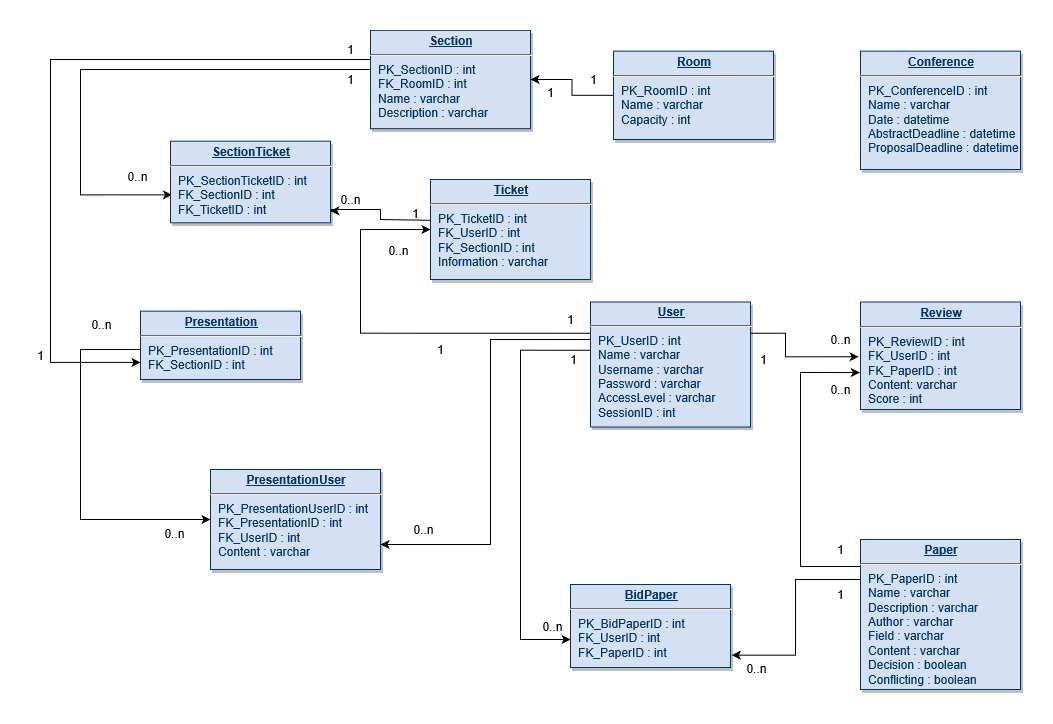

The diagram above was exported from draw.io. Its source (the exported page's mxGraphModel, read from the mxfile embedded in the PNG):
<mxGraphModel dx="1805" dy="555" gridSize="10" guides="1" tooltips="1" connect="1" arrows="1" fold="1" page="1" pageScale="1" pageWidth="826" pageHeight="1169" background="#ffffff" math="0" shadow="0" grid="1">
  <root>
    <mxCell id="0" />
    <mxCell id="1" parent="0" />
    <mxCell id="bFKR2t3vFIx9Gp6ovZmO-128" parent="1" source="19" target="25" edge="1" style="edgeStyle=orthogonalEdgeStyle;rounded=0;orthogonalLoop=1;jettySize=auto;html=1;exitX=0;exitY=0.5;exitDx=0;exitDy=0;entryX=1;entryY=0.5;entryDx=0;entryDy=0;">
      <mxGeometry as="geometry" relative="1" />
    </mxCell>
    <mxCell id="bFKR2t3vFIx9Gp6ovZmO-130" value="1" parent="bFKR2t3vFIx9Gp6ovZmO-128" style="text;html=1;align=center;verticalAlign=middle;resizable=0;points=[];labelBackgroundColor=#ffffff;" connectable="0" vertex="1">
      <mxGeometry as="geometry" relative="1" x="0.8371" y="12">
        <mxPoint as="offset" x="11.61" />
      </mxGeometry>
    </mxCell>
    <mxCell id="19" value="&lt;p style=&quot;margin: 0px ; margin-top: 4px ; text-align: center ; text-decoration: underline&quot;&gt;&lt;strong&gt;Room&lt;/strong&gt;&lt;strong&gt;&lt;br&gt;&lt;/strong&gt;&lt;/p&gt;&lt;hr&gt;&lt;p style=&quot;margin: 0px ; margin-left: 8px&quot;&gt;PK_RoomID : int&lt;br&gt;Name : varchar&lt;/p&gt;&lt;p style=&quot;margin: 0px ; margin-left: 8px&quot;&gt;Capacity : int&lt;br&gt;&lt;/p&gt;" parent="1" style="verticalAlign=top;align=left;overflow=fill;fontSize=12;fontFamily=Helvetica;html=1;strokeColor=#003366;shadow=1;fillColor=#D4E1F5;fontColor=#003366" vertex="1">
      <mxGeometry as="geometry" x="333" y="51.64" width="160" height="88.36" />
    </mxCell>
    <mxCell id="bFKR2t3vFIx9Gp6ovZmO-118" parent="1" source="20" target="21" edge="1" style="edgeStyle=orthogonalEdgeStyle;rounded=0;orthogonalLoop=1;jettySize=auto;html=1;exitX=0;exitY=0.25;exitDx=0;exitDy=0;entryX=0;entryY=0.5;entryDx=0;entryDy=0;">
      <mxGeometry as="geometry" relative="1">
        <Array as="points">
          <mxPoint x="80" y="334" />
          <mxPoint x="80" y="230" />
        </Array>
      </mxGeometry>
    </mxCell>
    <mxCell id="bFKR2t3vFIx9Gp6ovZmO-120" value="0..n" parent="bFKR2t3vFIx9Gp6ovZmO-118" style="text;html=1;align=center;verticalAlign=middle;resizable=0;points=[];labelBackgroundColor=#ffffff;" connectable="0" vertex="1">
      <mxGeometry as="geometry" relative="1" x="0.9299" y="12">
        <mxPoint as="offset" x="-18.3" y="32" />
      </mxGeometry>
    </mxCell>
    <mxCell id="bFKR2t3vFIx9Gp6ovZmO-154" value="1" parent="bFKR2t3vFIx9Gp6ovZmO-118" style="text;html=1;align=center;verticalAlign=middle;resizable=0;points=[];labelBackgroundColor=#ffffff;" connectable="0" vertex="1">
      <mxGeometry as="geometry" relative="1" x="-0.1973" y="8">
        <mxPoint as="offset" x="11.43" y="8.27" />
      </mxGeometry>
    </mxCell>
    <mxCell id="bFKR2t3vFIx9Gp6ovZmO-131" parent="1" source="20" target="24" edge="1" style="edgeStyle=orthogonalEdgeStyle;rounded=0;orthogonalLoop=1;jettySize=auto;html=1;exitX=0.003;exitY=0.386;exitDx=0;exitDy=0;entryX=0.001;entryY=0.662;entryDx=0;entryDy=0;entryPerimeter=0;exitPerimeter=0;">
      <mxGeometry as="geometry" relative="1">
        <Array as="points">
          <mxPoint x="240" y="351" />
          <mxPoint x="240" y="640" />
        </Array>
      </mxGeometry>
    </mxCell>
    <mxCell id="bFKR2t3vFIx9Gp6ovZmO-133" value="0..n&lt;br&gt;" parent="bFKR2t3vFIx9Gp6ovZmO-131" style="text;html=1;align=center;verticalAlign=middle;resizable=0;points=[];labelBackgroundColor=#ffffff;" connectable="0" vertex="1">
      <mxGeometry as="geometry" relative="1" x="0.8378" y="11">
        <mxPoint as="offset" x="14.14" y="-2.44" />
      </mxGeometry>
    </mxCell>
    <mxCell id="bFKR2t3vFIx9Gp6ovZmO-144" parent="1" source="20" target="bFKR2t3vFIx9Gp6ovZmO-140" edge="1" style="edgeStyle=orthogonalEdgeStyle;rounded=0;orthogonalLoop=1;jettySize=auto;html=1;exitX=1;exitY=0.25;exitDx=0;exitDy=0;entryX=0.953;entryY=1.363;entryDx=0;entryDy=0;entryPerimeter=0;">
      <mxGeometry as="geometry" relative="1" />
    </mxCell>
    <mxCell id="bFKR2t3vFIx9Gp6ovZmO-153" parent="1" source="20" target="28" edge="1" style="edgeStyle=orthogonalEdgeStyle;rounded=0;orthogonalLoop=1;jettySize=auto;html=1;exitX=0;exitY=0.25;exitDx=0;exitDy=0;entryX=1;entryY=0.75;entryDx=0;entryDy=0;">
      <mxGeometry as="geometry" relative="1">
        <Array as="points">
          <mxPoint x="310" y="340" />
          <mxPoint x="210" y="340" />
          <mxPoint x="210" y="545" />
        </Array>
      </mxGeometry>
    </mxCell>
    <mxCell id="20" value="&lt;p style=&quot;margin: 0px ; margin-top: 4px ; text-align: center ; text-decoration: underline&quot;&gt;&lt;strong&gt;User&lt;/strong&gt;&lt;/p&gt;&lt;hr&gt;&lt;p style=&quot;margin: 0px ; margin-left: 8px&quot;&gt;PK_UserID : int&lt;/p&gt;&lt;p style=&quot;margin: 0px ; margin-left: 8px&quot;&gt;Name : varchar&lt;/p&gt;&lt;p style=&quot;margin: 0px ; margin-left: 8px&quot;&gt;Username : varchar&lt;/p&gt;&lt;p style=&quot;margin: 0px ; margin-left: 8px&quot;&gt;Password : varchar&lt;/p&gt;&lt;p style=&quot;margin: 0px ; margin-left: 8px&quot;&gt;AccessLevel : varchar&lt;/p&gt;&lt;p style=&quot;margin: 0px ; margin-left: 8px&quot;&gt;SessionID : int&lt;/p&gt;" parent="1" style="verticalAlign=top;align=left;overflow=fill;fontSize=12;fontFamily=Helvetica;html=1;strokeColor=#003366;shadow=1;fillColor=#D4E1F5;fontColor=#003366" vertex="1">
      <mxGeometry as="geometry" x="310.00000000000005" y="302.4999999999998" width="160" height="125" />
    </mxCell>
    <mxCell id="v1iMGTRgHMDSlt3mDZNH-39" parent="1" source="21" target="v1iMGTRgHMDSlt3mDZNH-35" edge="1" style="edgeStyle=orthogonalEdgeStyle;rounded=0;orthogonalLoop=1;jettySize=auto;html=1;exitX=0.014;exitY=0.408;exitDx=0;exitDy=0;entryX=0.999;entryY=0.856;entryDx=0;entryDy=0;entryPerimeter=0;exitPerimeter=0;">
      <mxGeometry as="geometry" relative="1">
        <Array as="points">
          <mxPoint x="150" y="221" />
          <mxPoint x="100" y="220" />
          <mxPoint x="100" y="210" />
          <mxPoint x="51" y="210" />
          <mxPoint x="51" y="212" />
        </Array>
      </mxGeometry>
    </mxCell>
    <mxCell id="v1iMGTRgHMDSlt3mDZNH-40" value="0..n" parent="v1iMGTRgHMDSlt3mDZNH-39" style="text;html=1;align=center;verticalAlign=middle;resizable=0;points=[];" connectable="0" vertex="1">
      <mxGeometry as="geometry" relative="1" x="0.8371" y="-11">
        <mxPoint as="offset" x="12.75" />
      </mxGeometry>
    </mxCell>
    <mxCell id="v1iMGTRgHMDSlt3mDZNH-41" value="1" parent="v1iMGTRgHMDSlt3mDZNH-39" style="text;html=1;align=center;verticalAlign=middle;resizable=0;points=[];" connectable="0" vertex="1">
      <mxGeometry as="geometry" relative="1" x="-0.6871" y="-7">
        <mxPoint as="offset" />
      </mxGeometry>
    </mxCell>
    <mxCell id="21" value="&lt;p style=&quot;margin: 0px ; margin-top: 4px ; text-align: center ; text-decoration: underline&quot;&gt;&lt;b&gt;Ticket&lt;/b&gt;&lt;/p&gt;&lt;hr&gt;&lt;p style=&quot;margin: 0px ; margin-left: 8px&quot;&gt;PK_TicketID : int&lt;/p&gt;&lt;p style=&quot;margin: 0px ; margin-left: 8px&quot;&gt;FK_UserID : int&lt;/p&gt;&lt;p style=&quot;margin: 0px ; margin-left: 8px&quot;&gt;FK_SectionID : int&lt;/p&gt;&lt;p style=&quot;margin: 0px ; margin-left: 8px&quot;&gt;Information : varchar&lt;/p&gt;" parent="1" style="verticalAlign=top;align=left;overflow=fill;fontSize=12;fontFamily=Helvetica;html=1;strokeColor=#003366;shadow=1;fillColor=#D4E1F5;fontColor=#003366" vertex="1">
      <mxGeometry as="geometry" x="150" y="180" width="160" height="100" />
    </mxCell>
    <mxCell id="bFKR2t3vFIx9Gp6ovZmO-148" parent="1" source="22" target="28" edge="1" style="edgeStyle=orthogonalEdgeStyle;rounded=0;orthogonalLoop=1;jettySize=auto;html=1;exitX=0;exitY=0.5;exitDx=0;exitDy=0;entryX=0;entryY=0.5;entryDx=0;entryDy=0;">
      <mxGeometry as="geometry" relative="1">
        <Array as="points">
          <mxPoint x="-140" y="350" />
          <mxPoint x="-200" y="350" />
          <mxPoint x="-200" y="520" />
        </Array>
      </mxGeometry>
    </mxCell>
    <mxCell id="bFKR2t3vFIx9Gp6ovZmO-152" value="0..n&lt;br&gt;" parent="bFKR2t3vFIx9Gp6ovZmO-148" style="text;html=1;align=center;verticalAlign=middle;resizable=0;points=[];labelBackgroundColor=#ffffff;" connectable="0" vertex="1">
      <mxGeometry as="geometry" relative="1" x="0.802" y="-13">
        <mxPoint as="offset" />
      </mxGeometry>
    </mxCell>
    <mxCell id="22" value="&lt;p style=&quot;margin: 0px ; margin-top: 4px ; text-align: center ; text-decoration: underline&quot;&gt;&lt;strong&gt;Presentation&lt;/strong&gt;&lt;strong&gt;&lt;br&gt;&lt;/strong&gt;&lt;/p&gt;&lt;hr&gt;&lt;p style=&quot;margin: 0px ; margin-left: 8px&quot;&gt;PK_PresentationID : int&lt;/p&gt;&lt;p style=&quot;margin: 0px ; margin-left: 8px&quot;&gt;FK_SectionID : int&lt;/p&gt;&lt;p style=&quot;margin: 0px ; margin-left: 8px&quot;&gt;&lt;br&gt;&lt;/p&gt;" parent="1" style="verticalAlign=top;align=left;overflow=fill;fontSize=12;fontFamily=Helvetica;html=1;strokeColor=#003366;shadow=1;fillColor=#D4E1F5;fontColor=#003366" vertex="1">
      <mxGeometry as="geometry" x="-140" y="311.64" width="160" height="68.36" />
    </mxCell>
    <mxCell id="23" value="&lt;p style=&quot;margin: 0px ; margin-top: 4px ; text-align: center ; text-decoration: underline&quot;&gt;&lt;strong&gt;Review&lt;/strong&gt;&lt;strong&gt;&lt;br&gt;&lt;/strong&gt;&lt;/p&gt;&lt;hr&gt;&lt;p style=&quot;margin: 0px ; margin-left: 8px&quot;&gt;PK_ReviewID : int&lt;/p&gt;&lt;p style=&quot;margin: 0px ; margin-left: 8px&quot;&gt;FK_UserID : int&amp;nbsp;&lt;/p&gt;&lt;p style=&quot;margin: 0px ; margin-left: 8px&quot;&gt;FK_PaperID : int&lt;/p&gt;&lt;p style=&quot;margin: 0px ; margin-left: 8px&quot;&gt;Content: varchar&lt;/p&gt;&lt;p style=&quot;margin: 0px ; margin-left: 8px&quot;&gt;Score : int&lt;/p&gt;" parent="1" style="verticalAlign=top;align=left;overflow=fill;fontSize=12;fontFamily=Helvetica;html=1;strokeColor=#003366;shadow=1;fillColor=#D4E1F5;fontColor=#003366" vertex="1">
      <mxGeometry as="geometry" x="580" y="302.5" width="160" height="107.5" />
    </mxCell>
    <mxCell id="24" value="&lt;p style=&quot;margin: 0px ; margin-top: 4px ; text-align: center ; text-decoration: underline&quot;&gt;&lt;strong&gt;BidPaper&lt;/strong&gt;&lt;strong&gt;&lt;br&gt;&lt;/strong&gt;&lt;/p&gt;&lt;hr&gt;&lt;p style=&quot;margin: 0px ; margin-left: 8px&quot;&gt;PK_BidPaperID : int&lt;/p&gt;&lt;p style=&quot;margin: 0px ; margin-left: 8px&quot;&gt;FK_UserID : int&lt;/p&gt;&lt;p style=&quot;margin: 0px ; margin-left: 8px&quot;&gt;FK_PaperID : int&lt;/p&gt;&lt;p style=&quot;margin: 0px ; margin-left: 8px&quot;&gt;&lt;br&gt;&lt;/p&gt;" parent="1" style="verticalAlign=top;align=left;overflow=fill;fontSize=12;fontFamily=Helvetica;html=1;strokeColor=#003366;shadow=1;fillColor=#D4E1F5;fontColor=#003366" vertex="1">
      <mxGeometry as="geometry" x="290" y="585" width="160" height="83.04" />
    </mxCell>
    <mxCell id="bFKR2t3vFIx9Gp6ovZmO-147" parent="1" source="25" target="22" edge="1" style="edgeStyle=orthogonalEdgeStyle;rounded=0;orthogonalLoop=1;jettySize=auto;html=1;entryX=0;entryY=0.75;entryDx=0;entryDy=0;exitX=0.019;exitY=0.328;exitDx=0;exitDy=0;exitPerimeter=0;">
      <mxGeometry as="geometry" relative="1">
        <Array as="points">
          <mxPoint x="94" y="60" />
          <mxPoint x="-230" y="60" />
          <mxPoint x="-230" y="363" />
        </Array>
        <mxPoint as="sourcePoint" x="20" y="80" />
      </mxGeometry>
    </mxCell>
    <mxCell id="v1iMGTRgHMDSlt3mDZNH-42" parent="1" source="25" target="v1iMGTRgHMDSlt3mDZNH-35" edge="1" style="edgeStyle=orthogonalEdgeStyle;rounded=0;orthogonalLoop=1;jettySize=auto;html=1;entryX=0.009;entryY=0.658;entryDx=0;entryDy=0;entryPerimeter=0;">
      <mxGeometry as="geometry" relative="1">
        <Array as="points">
          <mxPoint x="-200" y="70" />
          <mxPoint x="-200" y="195" />
        </Array>
      </mxGeometry>
    </mxCell>
    <mxCell id="25" value="&lt;p style=&quot;margin: 0px ; margin-top: 4px ; text-align: center ; text-decoration: underline&quot;&gt;&lt;strong&gt;Section&lt;/strong&gt;&lt;strong&gt;&lt;br&gt;&lt;/strong&gt;&lt;/p&gt;&lt;hr&gt;&lt;p style=&quot;margin: 0px ; margin-left: 8px&quot;&gt;PK_SectionID : int&lt;/p&gt;&lt;p style=&quot;margin: 0px ; margin-left: 8px&quot;&gt;FK_RoomID : int&lt;/p&gt;&lt;p style=&quot;margin: 0px ; margin-left: 8px&quot;&gt;Name : varchar&lt;/p&gt;&lt;p style=&quot;margin: 0px ; margin-left: 8px&quot;&gt;Description : varchar&lt;/p&gt;&lt;p style=&quot;margin: 0px ; margin-left: 8px&quot;&gt;&lt;br&gt;&lt;/p&gt;&lt;p style=&quot;margin: 0px ; margin-left: 8px&quot;&gt;&lt;br&gt;&lt;/p&gt;&lt;p style=&quot;margin: 0px ; margin-left: 8px&quot;&gt;&lt;br&gt;&lt;/p&gt;" parent="1" style="verticalAlign=top;align=left;overflow=fill;fontSize=12;fontFamily=Helvetica;html=1;strokeColor=#003366;shadow=1;fillColor=#D4E1F5;fontColor=#003366" vertex="1">
      <mxGeometry as="geometry" x="90" y="30.82" width="160" height="98.36" />
    </mxCell>
    <mxCell id="28" value="&lt;p style=&quot;margin: 0px ; margin-top: 4px ; text-align: center ; text-decoration: underline&quot;&gt;&lt;strong&gt;PresentationUser&lt;/strong&gt;&lt;/p&gt;&lt;hr&gt;&lt;p style=&quot;margin: 0px ; margin-left: 8px&quot;&gt;PK_PresentationUserID : int&lt;/p&gt;&lt;p style=&quot;margin: 0px ; margin-left: 8px&quot;&gt;FK_PresentationID : int&lt;/p&gt;&lt;p style=&quot;margin: 0px ; margin-left: 8px&quot;&gt;FK_UserID : int&lt;/p&gt;&lt;p style=&quot;margin: 0px ; margin-left: 8px&quot;&gt;Content : varchar&lt;/p&gt;" parent="1" style="verticalAlign=top;align=left;overflow=fill;fontSize=12;fontFamily=Helvetica;html=1;strokeColor=#003366;shadow=1;fillColor=#D4E1F5;fontColor=#003366" vertex="1">
      <mxGeometry as="geometry" x="-70" y="470" width="170" height="100" />
    </mxCell>
    <mxCell id="bFKR2t3vFIx9Gp6ovZmO-136" parent="1" source="29" target="24" edge="1" style="edgeStyle=orthogonalEdgeStyle;rounded=0;orthogonalLoop=1;jettySize=auto;html=1;exitX=0;exitY=0.25;exitDx=0;exitDy=0;entryX=1.008;entryY=0.851;entryDx=0;entryDy=0;entryPerimeter=0;">
      <mxGeometry as="geometry" relative="1">
        <Array as="points">
          <mxPoint x="580" y="580" />
          <mxPoint x="515" y="580" />
          <mxPoint x="515" y="656" />
        </Array>
      </mxGeometry>
    </mxCell>
    <mxCell id="bFKR2t3vFIx9Gp6ovZmO-138" value="0..n&lt;br&gt;" parent="bFKR2t3vFIx9Gp6ovZmO-136" style="text;html=1;align=center;verticalAlign=middle;resizable=0;points=[];labelBackgroundColor=#ffffff;" connectable="0" vertex="1">
      <mxGeometry as="geometry" relative="1" x="0.9047" y="11">
        <mxPoint as="offset" x="13.89" y="1.38" />
      </mxGeometry>
    </mxCell>
    <mxCell id="bFKR2t3vFIx9Gp6ovZmO-145" parent="1" source="29" target="23" edge="1" style="edgeStyle=orthogonalEdgeStyle;rounded=0;orthogonalLoop=1;jettySize=auto;html=1;exitX=0;exitY=0.25;exitDx=0;exitDy=0;entryX=-0.004;entryY=0.656;entryDx=0;entryDy=0;entryPerimeter=0;">
      <mxGeometry as="geometry" relative="1">
        <Array as="points">
          <mxPoint x="520" y="567" />
          <mxPoint x="520" y="373" />
        </Array>
      </mxGeometry>
    </mxCell>
    <mxCell id="29" value="&lt;p style=&quot;margin: 0px ; margin-top: 4px ; text-align: center ; text-decoration: underline&quot;&gt;&lt;strong&gt;Paper&lt;/strong&gt;&lt;strong&gt;&lt;br&gt;&lt;/strong&gt;&lt;/p&gt;&lt;hr&gt;&lt;p style=&quot;margin: 0px ; margin-left: 8px&quot;&gt;PK_PaperID : int&lt;br&gt;&lt;/p&gt;&lt;p style=&quot;margin: 0px ; margin-left: 8px&quot;&gt;Name : varchar&lt;/p&gt;&lt;p style=&quot;margin: 0px ; margin-left: 8px&quot;&gt;Description : varchar&lt;/p&gt;&lt;p style=&quot;margin: 0px ; margin-left: 8px&quot;&gt;Author : varchar&lt;/p&gt;&lt;p style=&quot;margin: 0px ; margin-left: 8px&quot;&gt;Field : varchar&lt;/p&gt;&lt;p style=&quot;margin: 0px ; margin-left: 8px&quot;&gt;Content : varchar&lt;/p&gt;&lt;p style=&quot;margin: 0px ; margin-left: 8px&quot;&gt;Decision : boolean&lt;/p&gt;&lt;p style=&quot;margin: 0px ; margin-left: 8px&quot;&gt;Conflicting : boolean&lt;/p&gt;&lt;p style=&quot;margin: 0px ; margin-left: 8px&quot;&gt;&lt;br&gt;&lt;/p&gt;" parent="1" style="verticalAlign=top;align=left;overflow=fill;fontSize=12;fontFamily=Helvetica;html=1;strokeColor=#003366;shadow=1;fillColor=#D4E1F5;fontColor=#003366" vertex="1">
      <mxGeometry as="geometry" x="580" y="540" width="160" height="150" />
    </mxCell>
    <mxCell id="35" value="&lt;p style=&quot;margin: 0px ; margin-top: 4px ; text-align: center ; text-decoration: underline&quot;&gt;&lt;strong&gt;Conference&lt;/strong&gt;&lt;/p&gt;&lt;hr&gt;&lt;p style=&quot;margin: 0px ; margin-left: 8px&quot;&gt;PK_ConferenceID : int&lt;/p&gt;&lt;p style=&quot;margin: 0px ; margin-left: 8px&quot;&gt;Name : varchar&lt;/p&gt;&lt;p style=&quot;margin: 0px ; margin-left: 8px&quot;&gt;Date : datetime&lt;/p&gt;&lt;p style=&quot;margin: 0px ; margin-left: 8px&quot;&gt;AbstractDeadline : datetime&lt;/p&gt;&lt;p style=&quot;margin: 0px ; margin-left: 8px&quot;&gt;ProposalDeadline : datetime&lt;/p&gt;" parent="1" style="verticalAlign=top;align=left;overflow=fill;fontSize=12;fontFamily=Helvetica;html=1;strokeColor=#003366;shadow=1;fillColor=#D4E1F5;fontColor=#003366" vertex="1">
      <mxGeometry as="geometry" x="580" y="51.64" width="160" height="118.36" />
    </mxCell>
    <mxCell id="bFKR2t3vFIx9Gp6ovZmO-119" value="1" parent="1" style="text;html=1;align=center;verticalAlign=middle;resizable=0;points=[];autosize=1;" vertex="1">
      <mxGeometry as="geometry" x="280" y="310" width="20" height="20" />
    </mxCell>
    <mxCell id="bFKR2t3vFIx9Gp6ovZmO-129" value="1&lt;br&gt;" parent="1" style="text;html=1;align=center;verticalAlign=middle;resizable=0;points=[];autosize=1;" vertex="1">
      <mxGeometry as="geometry" x="303" y="70" width="20" height="20" />
    </mxCell>
    <mxCell id="bFKR2t3vFIx9Gp6ovZmO-132" value="1" parent="1" style="text;html=1;align=center;verticalAlign=middle;resizable=0;points=[];autosize=1;" vertex="1">
      <mxGeometry as="geometry" x="283" y="350" width="20" height="20" />
    </mxCell>
    <mxCell id="bFKR2t3vFIx9Gp6ovZmO-137" value="1&lt;br&gt;" parent="1" style="text;html=1;align=center;verticalAlign=middle;resizable=0;points=[];autosize=1;" vertex="1">
      <mxGeometry as="geometry" x="550" y="540" width="20" height="20" />
    </mxCell>
    <mxCell id="bFKR2t3vFIx9Gp6ovZmO-140" value="0..n&lt;br&gt;" parent="1" style="text;html=1;align=center;verticalAlign=middle;resizable=0;points=[];autosize=1;" vertex="1">
      <mxGeometry as="geometry" x="540" y="330" width="40" height="20" />
    </mxCell>
    <mxCell id="bFKR2t3vFIx9Gp6ovZmO-141" value="1&lt;br&gt;" parent="1" style="text;html=1;align=center;verticalAlign=middle;resizable=0;points=[];autosize=1;" vertex="1">
      <mxGeometry as="geometry" x="473" y="350" width="20" height="20" />
    </mxCell>
    <mxCell id="bFKR2t3vFIx9Gp6ovZmO-146" value="0..n&lt;br&gt;" parent="1" style="text;html=1;align=center;verticalAlign=middle;resizable=0;points=[];autosize=1;" vertex="1">
      <mxGeometry as="geometry" x="540" y="380" width="40" height="20" />
    </mxCell>
    <mxCell id="bFKR2t3vFIx9Gp6ovZmO-149" value="1" parent="1" style="text;html=1;align=center;verticalAlign=middle;resizable=0;points=[];autosize=1;" vertex="1">
      <mxGeometry as="geometry" x="60" y="40" width="20" height="20" />
    </mxCell>
    <mxCell id="bFKR2t3vFIx9Gp6ovZmO-150" value="1" parent="1" style="text;html=1;align=center;verticalAlign=middle;resizable=0;points=[];autosize=1;" vertex="1">
      <mxGeometry as="geometry" x="-250" y="346.25" width="20" height="20" />
    </mxCell>
    <mxCell id="bFKR2t3vFIx9Gp6ovZmO-151" value="0..n" parent="1" style="text;html=1;align=center;verticalAlign=middle;resizable=0;points=[];autosize=1;" vertex="1">
      <mxGeometry as="geometry" x="-199" y="315" width="40" height="20" />
    </mxCell>
    <mxCell id="bFKR2t3vFIx9Gp6ovZmO-155" value="0..n" parent="1" style="text;html=1;align=center;verticalAlign=middle;resizable=0;points=[];autosize=1;" vertex="1">
      <mxGeometry as="geometry" x="123" y="520" width="40" height="20" />
    </mxCell>
    <mxCell id="bFKR2t3vFIx9Gp6ovZmO-163" value="1&lt;br&gt;" parent="1" style="text;html=1;align=center;verticalAlign=middle;resizable=0;points=[];autosize=1;" vertex="1">
      <mxGeometry as="geometry" x="550" y="585" width="20" height="20" />
    </mxCell>
    <mxCell id="v1iMGTRgHMDSlt3mDZNH-35" value="&lt;p style=&quot;margin: 0px ; margin-top: 4px ; text-align: center ; text-decoration: underline&quot;&gt;&lt;b&gt;SectionTicket&lt;/b&gt;&lt;/p&gt;&lt;hr&gt;&lt;p style=&quot;margin: 0px ; margin-left: 8px&quot;&gt;PK_SectionTicketID : int&lt;/p&gt;&lt;p style=&quot;margin: 0px ; margin-left: 8px&quot;&gt;FK_SectionID : int&lt;/p&gt;&lt;p style=&quot;margin: 0px ; margin-left: 8px&quot;&gt;FK_TicketID : int&lt;br&gt;&lt;/p&gt;" parent="1" style="verticalAlign=top;align=left;overflow=fill;fontSize=12;fontFamily=Helvetica;html=1;strokeColor=#003366;shadow=1;fillColor=#D4E1F5;fontColor=#003366" vertex="1">
      <mxGeometry as="geometry" x="-110" y="141.64000000000001" width="160" height="81.64" />
    </mxCell>
    <mxCell id="v1iMGTRgHMDSlt3mDZNH-43" value="1" parent="1" style="text;html=1;align=center;verticalAlign=middle;resizable=0;points=[];autosize=1;" vertex="1">
      <mxGeometry as="geometry" x="60" y="70" width="20" height="20" />
    </mxCell>
    <mxCell id="v1iMGTRgHMDSlt3mDZNH-44" value="0..n" parent="1" style="text;html=1;align=center;verticalAlign=middle;resizable=0;points=[];autosize=1;" vertex="1">
      <mxGeometry as="geometry" x="-163" y="167" width="40" height="20" />
    </mxCell>
  </root>
</mxGraphModel>